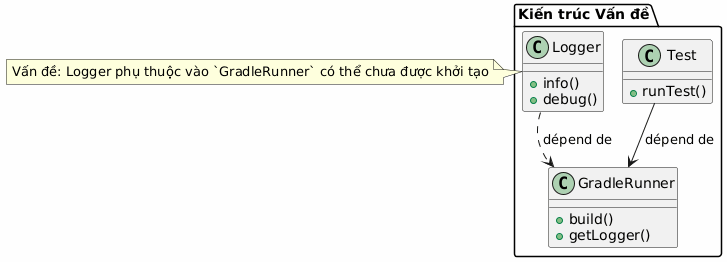

The diagram above was rendered by PlantUML. Its source (embedded in the PNG):
@startuml

skinparam backgroundColor #FEFEFE
skinparam componentStyle rectangle

package "Kiến trúc Vấn đề" {
    class Test {
        + runTest()
    }

    class GradleRunner {
        + build()
        + getLogger() ❌
    }

    class Logger {
        + info()
        + debug()
    }

    Test --> GradleRunner : dépend de
    Logger ..> GradleRunner : dépend de ❌
}

note right of Logger
Vấn đề: Logger phụ thuộc vào `GradleRunner` có thể chưa được khởi tạo
end note

@enduml